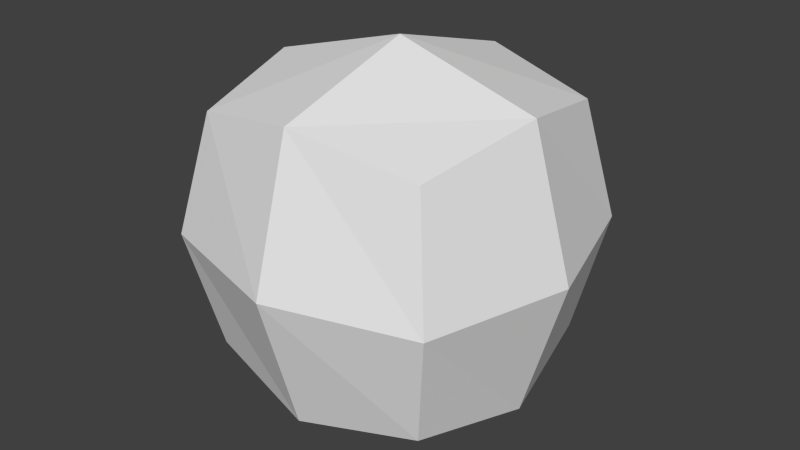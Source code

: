# Source: haki.blend  (saved by Blender 2.72.0; exported with 4.5.12 LTS)
import bpy
from mathutils import Matrix  # noqa: F401  (used for matrix-valued properties, if any)

bpy.ops.wm.read_factory_settings(use_empty=True)
scene = bpy.context.scene
scene.name = 'Scene'

# ---- collections
col_collection_1 = bpy.data.collections.new('Collection 1'); scene.collection.children.link(col_collection_1)

# ---- materials (node trees are filled in below, after node groups)
mat_material = bpy.data.materials.new('Material')
mat_material.alpha_threshold = 0.0
mat_material.use_transparent_shadow = False
mat_material.roughness = 0.5
mat_material.line_color = (0.0, 0.0, 0.0, 1.0)

# ---- material node trees

# ---- world
world_world = bpy.data.worlds.new('World'); scene.world = world_world
world_world.color = (0.05088, 0.05088, 0.05088)
world_world.use_sun_shadow = False
world_world.sun_shadow_jitter_overblur = 0.0
world_world.cycles.sampling_method = 'MANUAL'
world_world.cycles.sample_map_resolution = 256

# ---- meshes
me_cube = bpy.data.meshes.new('Cube')
me_cube.from_pydata([(0.06369, 0.06369, 0.03789), (0.06369, -0.06369, 0.03789), (-0.06369, -0.06369, 0.03789), (-0.06369, 0.06369, 0.03789), (0.06369, 0.06369, 0.1653), (0.06369, -0.06369, 0.1653), (-0.06369, -0.06369, 0.1653), (-0.06369, 0.06369, 0.1653), (0.07608, -1.985e-08, 0.02549), (-7.736e-10, 0.07608, 0.02549), (0.07608, 0.07608, 0.1016), (-1.493e-08, -0.07608, 0.02549), (0.07608, -0.07608, 0.1016), (-0.07608, 1.069e-08, 0.02549), (-0.07608, -0.07608, 0.1016), (-0.07608, 0.07608, 0.1016), (0.07608, -5.243e-08, 0.1777), (3.022e-09, 0.07608, 0.1777), (-5.298e-08, -0.07608, 0.1777), (-0.07608, -7.818e-10, 0.1777), (-8.665e-09, -2.284e-09, 0.003271), (-2.67e-08, -2.683e-08, 0.1999), (0.0983, -3.442e-08, 0.1016), (-4.367e-08, -0.0983, 0.1016), (-0.0983, 5.878e-09, 0.1016), (1.182e-08, 0.0983, 0.1016)], [], [(20, 11, 2, 13), (21, 19, 6, 18), (22, 16, 5, 12), (23, 18, 6, 14), (24, 19, 7, 15), (25, 9, 3, 15), (9, 20, 13, 3), (0, 8, 20, 9), (8, 1, 11, 20), (16, 21, 18, 5), (4, 17, 21, 16), (17, 7, 19, 21), (8, 22, 12, 1), (0, 10, 22, 8), (10, 4, 16, 22), (11, 23, 14, 2), (1, 12, 23, 11), (12, 5, 18, 23), (13, 24, 15, 3), (2, 14, 24, 13), (14, 6, 19, 24), (17, 25, 15, 7), (4, 10, 25, 17), (10, 0, 9, 25)])
me_cube.materials.append(mat_material)
me_cube.use_remesh_preserve_volume = False
me_cube.use_remesh_preserve_attributes = False
me_cube.use_mirror_vertex_groups = False
me_cube.update()

# ---- objects
ob_haki = bpy.data.objects.new('Haki', me_cube)

# ---- transforms, parenting, visibility, modifiers, constraints
ob_haki.location = (0.0, 0.0, 0.0)
ob_haki.lock_rotations_4d = False
ob_haki.empty_display_type = 'ARROWS'
ob_haki.lineart.crease_threshold = 0.0

# ---- collection membership
col_collection_1.objects.link(ob_haki)

# ---- scene / render settings (as saved in the file)
scene.frame_start = 1; scene.frame_end = 250; scene.frame_set(1)
scene.render.engine = 'BLENDER_EEVEE_NEXT'
scene.render.resolution_percentage = 50
scene.render.dither_intensity = 0.0
scene.cycles.use_denoising = False
scene.cycles.samples = 10
scene.cycles.sampling_pattern = 'TABULATED_SOBOL'
scene.cycles.light_sampling_threshold = 0.0
scene.cycles.use_adaptive_sampling = False
scene.cycles.use_light_tree = False
scene.cycles.blur_glossy = 0.0
scene.cycles.pixel_filter_type = 'GAUSSIAN'
scene.cycles.sample_clamp_indirect = 0.0
scene.view_settings.view_transform = 'Standard'
bpy.context.view_layer.update()

# ---- added for rendering (the .blend has no active camera and no usable light): camera, sun
cam_auto = bpy.data.cameras.new('AutoCamera')
cam_auto.lens = 50.0
cam_auto.sensor_width = 36.0
cam_auto.clip_end = 1000.0
ob_auto_camera = bpy.data.objects.new('AutoCamera', cam_auto)
scene.collection.objects.link(ob_auto_camera)
ob_auto_camera.location = (0.315062, -0.378074, 0.353622)
ob_auto_camera.rotation_euler = (1.09748, -7.21219e-08, 0.694738)
scene.camera = ob_auto_camera
light_auto_sun = bpy.data.lights.new('AutoSun', 'SUN')
light_auto_sun.energy = 3.0
light_auto_sun.angle = 0.0523599
ob_auto_sun = bpy.data.objects.new('AutoSun', light_auto_sun)
scene.collection.objects.link(ob_auto_sun)
ob_auto_sun.rotation_euler = (0.872665, 0.174533, 0.523599)
bpy.context.view_layer.update()
